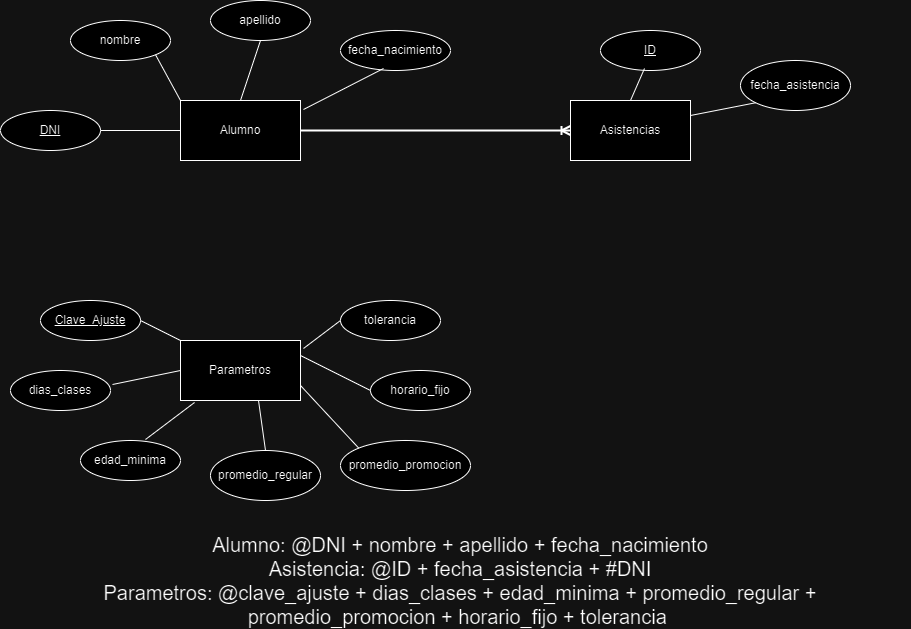

The diagram above was exported from draw.io. Its source (the exported page's mxGraphModel, read from the mxfile embedded in the PNG):
<mxGraphModel dx="2427" dy="851" grid="1" gridSize="10" guides="1" tooltips="1" connect="1" arrows="1" fold="1" page="1" pageScale="1" pageWidth="827" pageHeight="1169" math="0" shadow="0">
  <root>
    <mxCell id="0" />
    <mxCell id="1" parent="0" />
    <mxCell id="vJlOJIoX2R4Igdlzoln4-1" value="Alumno" style="rounded=0;whiteSpace=wrap;html=1;" vertex="1" parent="1">
      <mxGeometry x="160" y="100" width="120" height="60" as="geometry" />
    </mxCell>
    <mxCell id="vJlOJIoX2R4Igdlzoln4-2" value="Asistencias" style="rounded=0;whiteSpace=wrap;html=1;" vertex="1" parent="1">
      <mxGeometry x="550" y="100" width="120" height="60" as="geometry" />
    </mxCell>
    <mxCell id="vJlOJIoX2R4Igdlzoln4-3" value="Parametros" style="rounded=0;whiteSpace=wrap;html=1;" vertex="1" parent="1">
      <mxGeometry x="160" y="340" width="120" height="60" as="geometry" />
    </mxCell>
    <mxCell id="vJlOJIoX2R4Igdlzoln4-4" value="" style="edgeStyle=entityRelationEdgeStyle;fontSize=12;html=1;endArrow=ERoneToMany;rounded=0;exitX=1;exitY=0.5;exitDx=0;exitDy=0;entryX=0;entryY=0.5;entryDx=0;entryDy=0;strokeWidth=2;" edge="1" parent="1" source="vJlOJIoX2R4Igdlzoln4-1" target="vJlOJIoX2R4Igdlzoln4-2">
      <mxGeometry width="100" height="100" relative="1" as="geometry">
        <mxPoint x="360" y="120" as="sourcePoint" />
        <mxPoint x="460" y="20" as="targetPoint" />
      </mxGeometry>
    </mxCell>
    <mxCell id="vJlOJIoX2R4Igdlzoln4-5" value="nombre" style="ellipse;whiteSpace=wrap;html=1;align=center;" vertex="1" parent="1">
      <mxGeometry x="50" y="20" width="100" height="40" as="geometry" />
    </mxCell>
    <mxCell id="vJlOJIoX2R4Igdlzoln4-6" value="apellido" style="ellipse;whiteSpace=wrap;html=1;align=center;" vertex="1" parent="1">
      <mxGeometry x="190" width="100" height="40" as="geometry" />
    </mxCell>
    <mxCell id="vJlOJIoX2R4Igdlzoln4-8" value="fecha_nacimiento" style="ellipse;whiteSpace=wrap;html=1;align=center;" vertex="1" parent="1">
      <mxGeometry x="320" y="30" width="110" height="40" as="geometry" />
    </mxCell>
    <mxCell id="vJlOJIoX2R4Igdlzoln4-9" value="DNI" style="ellipse;whiteSpace=wrap;html=1;align=center;fontStyle=4;" vertex="1" parent="1">
      <mxGeometry x="-20" y="110" width="100" height="40" as="geometry" />
    </mxCell>
    <mxCell id="vJlOJIoX2R4Igdlzoln4-11" value="fecha_asistencia" style="ellipse;whiteSpace=wrap;html=1;align=center;" vertex="1" parent="1">
      <mxGeometry x="720" y="60" width="110" height="50" as="geometry" />
    </mxCell>
    <mxCell id="vJlOJIoX2R4Igdlzoln4-12" value="ID" style="ellipse;whiteSpace=wrap;html=1;align=center;fontStyle=4;" vertex="1" parent="1">
      <mxGeometry x="580" y="30" width="100" height="40" as="geometry" />
    </mxCell>
    <mxCell id="vJlOJIoX2R4Igdlzoln4-13" value="Clave_Ajuste" style="ellipse;whiteSpace=wrap;html=1;align=center;fontStyle=4;" vertex="1" parent="1">
      <mxGeometry x="20" y="300" width="100" height="40" as="geometry" />
    </mxCell>
    <mxCell id="vJlOJIoX2R4Igdlzoln4-14" value="horario_fijo" style="ellipse;whiteSpace=wrap;html=1;align=center;" vertex="1" parent="1">
      <mxGeometry x="350" y="370" width="100" height="40" as="geometry" />
    </mxCell>
    <mxCell id="vJlOJIoX2R4Igdlzoln4-15" value="tolerancia" style="ellipse;whiteSpace=wrap;html=1;align=center;" vertex="1" parent="1">
      <mxGeometry x="320" y="300" width="100" height="40" as="geometry" />
    </mxCell>
    <mxCell id="vJlOJIoX2R4Igdlzoln4-16" value="promedio_promocion" style="ellipse;whiteSpace=wrap;html=1;align=center;" vertex="1" parent="1">
      <mxGeometry x="320" y="440" width="130" height="50" as="geometry" />
    </mxCell>
    <mxCell id="vJlOJIoX2R4Igdlzoln4-17" value="dias_clases" style="ellipse;whiteSpace=wrap;html=1;align=center;" vertex="1" parent="1">
      <mxGeometry x="-10" y="370" width="100" height="40" as="geometry" />
    </mxCell>
    <mxCell id="vJlOJIoX2R4Igdlzoln4-18" value="edad_minima" style="ellipse;whiteSpace=wrap;html=1;align=center;" vertex="1" parent="1">
      <mxGeometry x="60" y="440" width="100" height="40" as="geometry" />
    </mxCell>
    <mxCell id="vJlOJIoX2R4Igdlzoln4-19" value="promedio_regular" style="ellipse;whiteSpace=wrap;html=1;align=center;" vertex="1" parent="1">
      <mxGeometry x="190" y="450" width="110" height="50" as="geometry" />
    </mxCell>
    <mxCell id="vJlOJIoX2R4Igdlzoln4-20" value="" style="endArrow=none;html=1;rounded=0;entryX=1;entryY=0.5;entryDx=0;entryDy=0;exitX=0;exitY=0.5;exitDx=0;exitDy=0;" edge="1" parent="1" source="vJlOJIoX2R4Igdlzoln4-1" target="vJlOJIoX2R4Igdlzoln4-9">
      <mxGeometry width="50" height="50" relative="1" as="geometry">
        <mxPoint x="240" y="150" as="sourcePoint" />
        <mxPoint x="290" y="100" as="targetPoint" />
      </mxGeometry>
    </mxCell>
    <mxCell id="vJlOJIoX2R4Igdlzoln4-21" value="" style="endArrow=none;html=1;rounded=0;entryX=1;entryY=1;entryDx=0;entryDy=0;exitX=0;exitY=0;exitDx=0;exitDy=0;" edge="1" parent="1" source="vJlOJIoX2R4Igdlzoln4-1" target="vJlOJIoX2R4Igdlzoln4-5">
      <mxGeometry width="50" height="50" relative="1" as="geometry">
        <mxPoint x="170" y="140" as="sourcePoint" />
        <mxPoint x="90" y="140" as="targetPoint" />
      </mxGeometry>
    </mxCell>
    <mxCell id="vJlOJIoX2R4Igdlzoln4-22" value="" style="endArrow=none;html=1;rounded=0;entryX=0.5;entryY=1;entryDx=0;entryDy=0;exitX=0.5;exitY=0;exitDx=0;exitDy=0;" edge="1" parent="1" source="vJlOJIoX2R4Igdlzoln4-1" target="vJlOJIoX2R4Igdlzoln4-6">
      <mxGeometry width="50" height="50" relative="1" as="geometry">
        <mxPoint x="180" y="150" as="sourcePoint" />
        <mxPoint x="100" y="150" as="targetPoint" />
      </mxGeometry>
    </mxCell>
    <mxCell id="vJlOJIoX2R4Igdlzoln4-23" value="" style="endArrow=none;html=1;rounded=0;entryX=0.391;entryY=0.95;entryDx=0;entryDy=0;exitX=1.025;exitY=0.15;exitDx=0;exitDy=0;entryPerimeter=0;exitPerimeter=0;" edge="1" parent="1" source="vJlOJIoX2R4Igdlzoln4-1" target="vJlOJIoX2R4Igdlzoln4-8">
      <mxGeometry width="50" height="50" relative="1" as="geometry">
        <mxPoint x="190" y="160" as="sourcePoint" />
        <mxPoint x="110" y="160" as="targetPoint" />
      </mxGeometry>
    </mxCell>
    <mxCell id="vJlOJIoX2R4Igdlzoln4-24" value="" style="endArrow=none;html=1;rounded=0;entryX=0.44;entryY=0.95;entryDx=0;entryDy=0;exitX=0.5;exitY=0;exitDx=0;exitDy=0;entryPerimeter=0;" edge="1" parent="1" source="vJlOJIoX2R4Igdlzoln4-2" target="vJlOJIoX2R4Igdlzoln4-12">
      <mxGeometry width="50" height="50" relative="1" as="geometry">
        <mxPoint x="200" y="170" as="sourcePoint" />
        <mxPoint x="120" y="170" as="targetPoint" />
      </mxGeometry>
    </mxCell>
    <mxCell id="vJlOJIoX2R4Igdlzoln4-25" value="" style="endArrow=none;html=1;rounded=0;entryX=0;entryY=1;entryDx=0;entryDy=0;exitX=1;exitY=0.25;exitDx=0;exitDy=0;" edge="1" parent="1" source="vJlOJIoX2R4Igdlzoln4-2" target="vJlOJIoX2R4Igdlzoln4-11">
      <mxGeometry width="50" height="50" relative="1" as="geometry">
        <mxPoint x="210" y="180" as="sourcePoint" />
        <mxPoint x="130" y="180" as="targetPoint" />
      </mxGeometry>
    </mxCell>
    <mxCell id="vJlOJIoX2R4Igdlzoln4-26" value="" style="endArrow=none;html=1;rounded=0;entryX=1;entryY=0.5;entryDx=0;entryDy=0;exitX=0;exitY=0;exitDx=0;exitDy=0;" edge="1" parent="1" source="vJlOJIoX2R4Igdlzoln4-3" target="vJlOJIoX2R4Igdlzoln4-13">
      <mxGeometry width="50" height="50" relative="1" as="geometry">
        <mxPoint x="220" y="190" as="sourcePoint" />
        <mxPoint x="140" y="190" as="targetPoint" />
      </mxGeometry>
    </mxCell>
    <mxCell id="vJlOJIoX2R4Igdlzoln4-27" value="" style="endArrow=none;html=1;rounded=0;entryX=1.02;entryY=0.35;entryDx=0;entryDy=0;exitX=0;exitY=0.5;exitDx=0;exitDy=0;entryPerimeter=0;" edge="1" parent="1" source="vJlOJIoX2R4Igdlzoln4-3" target="vJlOJIoX2R4Igdlzoln4-17">
      <mxGeometry width="50" height="50" relative="1" as="geometry">
        <mxPoint x="230" y="200" as="sourcePoint" />
        <mxPoint x="150" y="200" as="targetPoint" />
      </mxGeometry>
    </mxCell>
    <mxCell id="vJlOJIoX2R4Igdlzoln4-28" value="" style="endArrow=none;html=1;rounded=0;entryX=0.65;entryY=-0.025;entryDx=0;entryDy=0;exitX=0.117;exitY=1.033;exitDx=0;exitDy=0;entryPerimeter=0;exitPerimeter=0;" edge="1" parent="1" source="vJlOJIoX2R4Igdlzoln4-3" target="vJlOJIoX2R4Igdlzoln4-18">
      <mxGeometry width="50" height="50" relative="1" as="geometry">
        <mxPoint x="240" y="210" as="sourcePoint" />
        <mxPoint x="160" y="210" as="targetPoint" />
      </mxGeometry>
    </mxCell>
    <mxCell id="vJlOJIoX2R4Igdlzoln4-29" value="" style="endArrow=none;html=1;rounded=0;entryX=0.5;entryY=0;entryDx=0;entryDy=0;exitX=0.65;exitY=1;exitDx=0;exitDy=0;exitPerimeter=0;" edge="1" parent="1" source="vJlOJIoX2R4Igdlzoln4-3" target="vJlOJIoX2R4Igdlzoln4-19">
      <mxGeometry width="50" height="50" relative="1" as="geometry">
        <mxPoint x="250" y="220" as="sourcePoint" />
        <mxPoint x="170" y="220" as="targetPoint" />
      </mxGeometry>
    </mxCell>
    <mxCell id="vJlOJIoX2R4Igdlzoln4-30" value="" style="endArrow=none;html=1;rounded=0;entryX=0;entryY=0;entryDx=0;entryDy=0;exitX=1;exitY=0.75;exitDx=0;exitDy=0;" edge="1" parent="1" source="vJlOJIoX2R4Igdlzoln4-3" target="vJlOJIoX2R4Igdlzoln4-16">
      <mxGeometry width="50" height="50" relative="1" as="geometry">
        <mxPoint x="260" y="230" as="sourcePoint" />
        <mxPoint x="180" y="230" as="targetPoint" />
      </mxGeometry>
    </mxCell>
    <mxCell id="vJlOJIoX2R4Igdlzoln4-31" value="" style="endArrow=none;html=1;rounded=0;entryX=0;entryY=0.5;entryDx=0;entryDy=0;exitX=1;exitY=0.25;exitDx=0;exitDy=0;" edge="1" parent="1" source="vJlOJIoX2R4Igdlzoln4-3" target="vJlOJIoX2R4Igdlzoln4-14">
      <mxGeometry width="50" height="50" relative="1" as="geometry">
        <mxPoint x="270" y="240" as="sourcePoint" />
        <mxPoint x="190" y="240" as="targetPoint" />
      </mxGeometry>
    </mxCell>
    <mxCell id="vJlOJIoX2R4Igdlzoln4-32" value="" style="endArrow=none;html=1;rounded=0;entryX=1.025;entryY=0.133;entryDx=0;entryDy=0;exitX=0;exitY=0.5;exitDx=0;exitDy=0;entryPerimeter=0;" edge="1" parent="1" source="vJlOJIoX2R4Igdlzoln4-15" target="vJlOJIoX2R4Igdlzoln4-3">
      <mxGeometry width="50" height="50" relative="1" as="geometry">
        <mxPoint x="280" y="250" as="sourcePoint" />
        <mxPoint x="200" y="250" as="targetPoint" />
      </mxGeometry>
    </mxCell>
    <mxCell id="vJlOJIoX2R4Igdlzoln4-33" value="&lt;font style=&quot;font-size: 20px;&quot;&gt;Alumno: @DNI + nombre + apellido + fecha_nacimiento&lt;br&gt;Asistencia: @ID + fecha_asistencia + #DNI&lt;br&gt;Parametros: @clave_ajuste + dias_clases + edad_minima + promedio_regular + promedio_promocion + horario_fijo + tolerancia&amp;nbsp;&lt;/font&gt;" style="text;html=1;strokeColor=none;fillColor=none;align=center;verticalAlign=middle;whiteSpace=wrap;rounded=0;" vertex="1" parent="1">
      <mxGeometry x="-10" y="560" width="900" height="40" as="geometry" />
    </mxCell>
  </root>
</mxGraphModel>